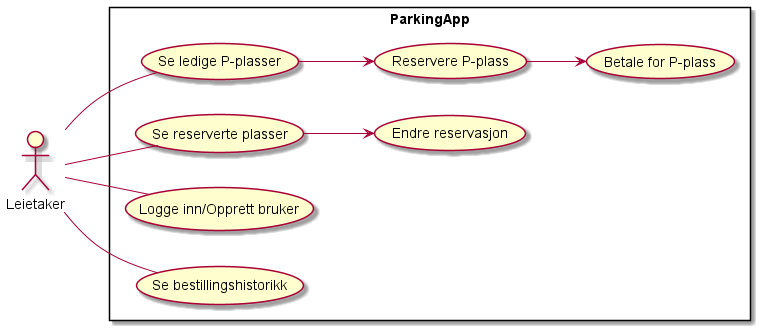

The diagram above was rendered by PlantUML. Its source (embedded in the PNG):
@startuml 1

left to right direction
actor "Leietaker" as li
rectangle ParkingApp {
    usecase "Reservere P-plass" as UC0
    usecase "Se ledige P-plasser" as UC1
    usecase "Endre reservasjon" as UC2
    usecase "Se reserverte plasser" as UC3
    usecase "Logge inn/Opprett bruker" as UC4
    usecase "Betale for P-plass" as UC5
    usecase "Se bestillingshistorikk" as UCH
    
}

UC1 --> UC0
li -- UC1
li -- UC3
li -- UC4
UC0 --> UC5
UC3 --> UC2
li -- UCH

@enduml